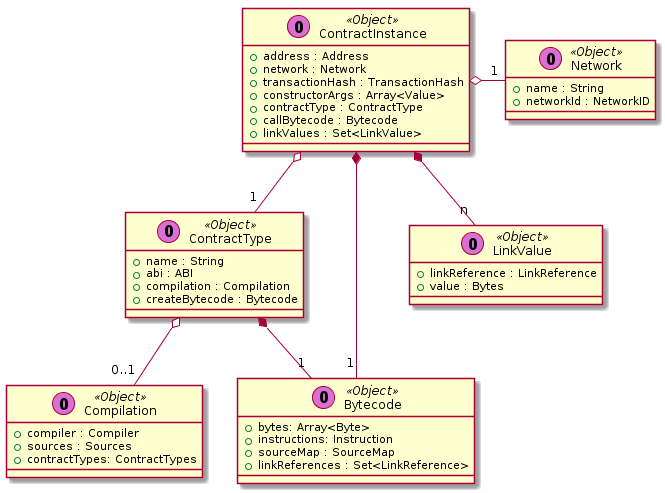

The diagram above was rendered by PlantUML. Its source (embedded in the PNG):
@startuml

class ContractInstance << (O,orchid) Object >> {
 + address : Address
 + network : Network
 + transactionHash : TransactionHash
 + constructorArgs : Array<Value>
 + contractType : ContractType
 + callBytecode : Bytecode
 + linkValues : Set<LinkValue>
}

class ContractType << (O,orchid) Object >> {
 + name : String
 + abi : ABI
 + compilation : Compilation
 + createBytecode : Bytecode
}

class Network << (O,orchid) Object >> {
 + name : String
 + networkId : NetworkID
}

class Compilation << (O,orchid) Object >> {
 + compiler : Compiler
 + sources : Sources
 + contractTypes: ContractTypes
}

class Bytecode << (O,orchid) Object >> {
 + bytes: Array<Byte>
 + instructions: Instruction
 + sourceMap : SourceMap
 + linkReferences : Set<LinkReference>
}

class LinkValue << (O,orchid) Object >> {
 + linkReference : LinkReference
 + value : Bytes
}

ContractInstance o-- "1" ContractType
ContractInstance *-- "1" Bytecode
ContractInstance *-- "n" LinkValue
ContractInstance o-right- "1" Network

ContractType *-- "1" Bytecode
ContractType o-- "0..1" Compilation

@enduml